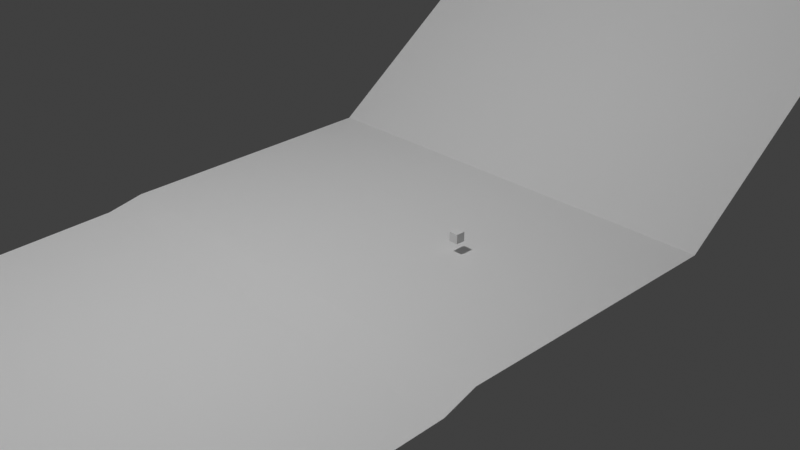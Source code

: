 # Source: draft3.blend  (saved by Blender 3.0.42; exported with 4.5.12 LTS)
import bpy
from mathutils import Matrix  # noqa: F401  (used for matrix-valued properties, if any)

bpy.ops.wm.read_factory_settings(use_empty=True)
scene = bpy.context.scene
scene.name = 'Scene'

# ---- collections
col_collection = bpy.data.collections.new('Collection'); scene.collection.children.link(col_collection)

# ---- world
world_world = bpy.data.worlds.new('World'); scene.world = world_world
world_world.use_nodes = True; world_world.node_tree.nodes.clear()
_N = world_world.node_tree.nodes; _L = world_world.node_tree.links
n0 = _N.new('ShaderNodeOutputWorld'); n0.name = 'World Output'; n0.location = (300, 300)
n1 = _N.new('ShaderNodeBackground'); n1.name = 'Background'; n1.location = (10, 300)
n1.inputs[0].default_value = (0.05088, 0.05088, 0.05088, 1.0)
_L.new(n1.outputs[0], n0.inputs[0])
n0.is_active_output = True
world_world.color = (0.05088, 0.05088, 0.05088)
world_world.use_sun_shadow = False
world_world.sun_shadow_jitter_overblur = 0.0

# ---- cameras
cam_camera = bpy.data.cameras.new('Camera')
cam_camera.clip_end = 100.0
cam_camera.ortho_scale = 7.314

# ---- lights
light_light = bpy.data.lights.new('Light', 'POINT')
light_light.transmission_factor = 0.0
light_light.energy = 1000.0
light_light.shadow_soft_size = 0.1
light_light.shadow_maximum_resolution = 0.006
light_light.use_absolute_resolution = True

# ---- meshes
me_player = bpy.data.meshes.new('Player')
me_player.from_pydata([(-1.0, -1.0, -1.0), (-1.0, -1.0, 1.0), (-1.0, 1.0, -1.0), (-1.0, 1.0, 1.0), (1.0, -1.0, -1.0), (1.0, -1.0, 1.0), (1.0, 1.0, -1.0), (1.0, 1.0, 1.0)], [], [(0, 1, 3, 2), (2, 3, 7, 6), (6, 7, 5, 4), (4, 5, 1, 0), (2, 6, 4, 0), (7, 3, 1, 5)])
_uv = me_player.uv_layers.new(name='UVMap')
_uv.uv.foreach_set('vector', [0.375, 0.0, 0.625, 0.0, 0.625, 0.25, 0.375, 0.25, 0.375, 0.25, 0.625, 0.25, 0.625, 0.5, 0.375, 0.5, 0.375, 0.5, 0.625, 0.5, 0.625, 0.75, 0.375, 0.75, 0.375, 0.75, 0.625, 0.75, 0.625, 1.0, 0.375, 1.0, 0.125, 0.5, 0.375, 0.5, 0.375, 0.75, 0.125, 0.75, 0.625, 0.5, 0.875, 0.5, 0.875, 0.75, 0.625, 0.75])
_ca = me_player.color_attributes.new('Col', 'BYTE_COLOR', 'CORNER')
_ca.data.foreach_set('color', [1.0, 0.1195, 0.3467, 1.0, 1.0, 0.1195, 0.3467, 1.0, 1.0, 0.1195, 0.3467, 1.0, 1.0, 0.1248, 0.3515, 1.0, 1.0, 0.1248, 0.3515, 1.0, 1.0, 0.1195, 0.3467, 1.0, 1.0, 0.1195, 0.3467, 1.0, 1.0, 0.1195, 0.3467, 1.0, 1.0, 0.1195, 0.3467, 1.0, 1.0, 0.1195, 0.3467, 1.0, 1.0, 0.1195, 0.3467, 1.0, 1.0, 0.1195, 0.3467, 1.0, 1.0, 0.1195, 0.3467, 1.0, 1.0, 0.1195, 0.3467, 1.0, 1.0, 0.1195, 0.3467, 1.0, 1.0, 0.1195, 0.3467, 1.0, 1.0, 0.1248, 0.3515, 1.0, 1.0, 0.1195, 0.3467, 1.0, 1.0, 0.1195, 0.3467, 1.0, 1.0, 0.1195, 0.3467, 1.0, 1.0, 0.1195, 0.3467, 1.0, 1.0, 0.1195, 0.3467, 1.0, 1.0, 0.1195, 0.3467, 1.0, 1.0, 0.1195, 0.3467, 1.0])
me_player.use_remesh_fix_poles = True
me_player.use_remesh_preserve_attributes = False
me_player.update()
me_walkmesh = bpy.data.meshes.new('WalkMesh')
me_walkmesh.from_pydata([(-1.031, -0.9604, -0.1391), (0.9694, -0.9604, -0.1391), (-1.0, 1.0, 0.0), (1.0, 1.0, 0.0), (-1.0, 2.777, 2.009), (1.0, 2.777, 2.009), (-1.0, 3.776, 4.675), (1.0, 3.776, 4.675), (-1.0, 4.311, 7.742), (1.0, 4.311, 7.742), (-1.0, 4.141, 10.61), (1.0, 4.141, 10.61), (-1.0, 3.313, 12.78), (1.0, 3.313, 12.78), (-1.0, 2.282, 14.58), (1.0, 2.282, 14.58), (-1.0, 0.1576, 15.84), (1.0, 0.1576, 15.84), (-1.0, -1.105, 16.25), (1.0, -1.105, 16.25), (-1.0, -2.745, 16.16), (1.0, -2.745, 16.16), (-1.0, -4.512, 15.5), (1.0, -4.512, 15.5), (-1.0, -6.637, 13.98), (1.0, -6.637, 13.98), (-1.0, -7.626, 11.36), (1.0, -7.626, 11.36), (-1.0, -8.046, 8.365), (1.0, -8.046, 8.365), (-1.0, -7.689, 5.304), (1.0, -7.689, 5.304), (-1.0, -6.911, 2.59), (1.0, -6.911, 2.59), (-1.0, -5.144, 0.634), (1.0, -5.144, 0.634), (-1.0, -3.355, -0.3442), (1.0, -3.355, -0.3442), (-1.0, -1.252, -0.1864), (1.0, -1.252, -0.1864)], [], [(0, 1, 3, 2), (2, 3, 5, 4), (4, 5, 7, 6), (6, 7, 9, 8), (8, 9, 11, 10), (10, 11, 13, 12), (12, 13, 15, 14), (14, 15, 17, 16), (16, 17, 19, 18), (18, 19, 21, 20), (20, 21, 23, 22), (22, 23, 25, 24), (24, 25, 27, 26), (26, 27, 29, 28), (28, 29, 31, 30), (30, 31, 33, 32), (32, 33, 35, 34), (34, 35, 37, 36), (36, 37, 39, 38), (0, 38, 39, 1)])
_uv = me_walkmesh.uv_layers.new(name='UVMap')
_uv.uv.foreach_set('vector', [0.0, 0.0, 1.0, 0.0, 1.0, 1.0, 0.0, 1.0, 0.0, 1.0, 1.0, 1.0, 1.0, 1.0, 0.0, 1.0, 0.0, 1.0, 1.0, 1.0, 1.0, 1.0, 0.0, 1.0, 0.0, 1.0, 1.0, 1.0, 1.0, 1.0, 0.0, 1.0, 0.0, 1.0, 1.0, 1.0, 1.0, 1.0, 0.0, 1.0, 0.0, 1.0, 1.0, 1.0, 1.0, 1.0, 0.0, 1.0, 0.0, 1.0, 1.0, 1.0, 1.0, 1.0, 0.0, 1.0, 0.0, 1.0, 1.0, 1.0, 1.0, 1.0, 0.0, 1.0, 0.0, 1.0, 1.0, 1.0, 1.0, 1.0, 0.0, 1.0, 0.0, 1.0, 1.0, 1.0, 1.0, 1.0, 0.0, 1.0, 0.0, 1.0, 1.0, 1.0, 1.0, 1.0, 0.0, 1.0, 0.0, 1.0, 1.0, 1.0, 1.0, 1.0, 0.0, 1.0, 0.0, 1.0, 1.0, 1.0, 1.0, 1.0, 0.0, 1.0, 0.0, 1.0, 1.0, 1.0, 1.0, 1.0, 0.0, 1.0, 0.0, 1.0, 1.0, 1.0, 1.0, 1.0, 0.0, 1.0, 0.0, 1.0, 1.0, 1.0, 1.0, 1.0, 0.0, 1.0, 0.0, 1.0, 1.0, 1.0, 1.0, 1.0, 0.0, 1.0, 0.0, 1.0, 1.0, 1.0, 1.0, 1.0, 0.0, 1.0, 0.0, 1.0, 1.0, 1.0, 1.0, 1.0, 0.0, 1.0, 0.0, 0.0, 0.0, 1.0, 1.0, 1.0, 1.0, 0.0])
_ca = me_walkmesh.color_attributes.new('Col', 'BYTE_COLOR', 'CORNER')
_ca.data.foreach_set('color', [0.1845, 0.314, 1.0, 1.0, 0.1845, 0.314, 1.0, 1.0, 0.1845, 0.314, 1.0, 1.0, 0.1845, 0.314, 1.0, 1.0, 0.1845, 0.314, 1.0, 1.0, 0.1845, 0.314, 1.0, 1.0, 0.1845, 0.314, 1.0, 1.0, 0.1845, 0.314, 1.0, 1.0, 0.1845, 0.314, 1.0, 1.0, 0.1845, 0.314, 1.0, 1.0, 0.1845, 0.314, 1.0, 1.0, 0.1845, 0.314, 1.0, 1.0, 0.1845, 0.314, 1.0, 1.0, 0.1845, 0.314, 1.0, 1.0, 0.1845, 0.314, 1.0, 1.0, 0.1845, 0.314, 1.0, 1.0, 0.1845, 0.314, 1.0, 1.0, 0.1845, 0.314, 1.0, 1.0, 0.1845, 0.314, 1.0, 1.0, 0.1845, 0.314, 1.0, 1.0, 0.1845, 0.314, 1.0, 1.0, 0.1845, 0.314, 1.0, 1.0, 0.1845, 0.314, 1.0, 1.0, 0.1845, 0.314, 1.0, 1.0, 0.1845, 0.314, 1.0, 1.0, 0.1845, 0.314, 1.0, 1.0, 0.1845, 0.314, 1.0, 1.0, 0.1845, 0.314, 1.0, 1.0, 0.1845, 0.314, 1.0, 1.0, 0.1845, 0.314, 1.0, 1.0, 0.1845, 0.314, 1.0, 1.0, 0.1845, 0.314, 1.0, 1.0, 0.1845, 0.314, 1.0, 1.0, 0.1845, 0.314, 1.0, 1.0, 0.1845, 0.314, 1.0, 1.0, 0.1845, 0.314, 1.0, 1.0, 0.1845, 0.314, 1.0, 1.0, 0.1845, 0.314, 1.0, 1.0, 0.1845, 0.314, 1.0, 1.0, 0.1845, 0.314, 1.0, 1.0, 0.1845, 0.314, 1.0, 1.0, 0.1845, 0.314, 1.0, 1.0, 0.1845, 0.314, 1.0, 1.0, 0.1845, 0.314, 1.0, 1.0, 0.1845, 0.314, 1.0, 1.0, 0.1845, 0.314, 1.0, 1.0, 0.1845, 0.314, 1.0, 1.0, 0.1845, 0.314, 1.0, 1.0, 0.1845, 0.314, 1.0, 1.0, 0.1845, 0.314, 1.0, 1.0, 0.1845, 0.314, 1.0, 1.0, 0.1845, 0.314, 1.0, 1.0, 0.1845, 0.314, 1.0, 1.0, 0.1845, 0.314, 1.0, 1.0, 0.1845, 0.314, 1.0, 1.0, 0.1845, 0.314, 1.0, 1.0, 0.1845, 0.314, 1.0, 1.0, 0.1845, 0.314, 1.0, 1.0, 0.1845, 0.314, 1.0, 1.0, 0.1845, 0.314, 1.0, 1.0, 0.1845, 0.314, 1.0, 1.0, 0.1845, 0.314, 1.0, 1.0, 0.1845, 0.314, 1.0, 1.0, 0.1845, 0.314, 1.0, 1.0, 0.1845, 0.314, 1.0, 1.0, 0.1845, 0.314, 1.0, 1.0, 0.1845, 0.314, 1.0, 1.0, 0.1845, 0.314, 1.0, 1.0, 0.1845, 0.314, 1.0, 1.0, 0.1845, 0.314, 1.0, 1.0, 0.1845, 0.314, 1.0, 1.0, 0.1845, 0.314, 1.0, 1.0, 0.1845, 0.314, 1.0, 1.0, 0.1845, 0.314, 1.0, 1.0, 0.1845, 0.314, 1.0, 1.0, 0.1845, 0.314, 1.0, 1.0, 0.1845, 0.314, 1.0, 1.0, 0.1845, 0.314, 1.0, 1.0, 0.1845, 0.314, 1.0, 1.0, 0.1845, 0.314, 1.0, 1.0])
me_walkmesh.use_remesh_fix_poles = True
me_walkmesh.use_remesh_preserve_attributes = False
me_walkmesh.update()

# ---- objects
ob_light = bpy.data.objects.new('Light', light_light)
ob_camera = bpy.data.objects.new('Camera', cam_camera)
ob_player = bpy.data.objects.new('Player', me_player)
ob_walkmesh = bpy.data.objects.new('WalkMesh', me_walkmesh)

# ---- transforms, parenting, visibility, modifiers, constraints
ob_light.location = (0.0, -3.0, 7.5)
ob_light.rotation_euler = (0.6503, 0.05522, 1.866)
ob_light.lock_rotations_4d = False
ob_light.empty_display_type = 'ARROWS'
ob_light.color = (0.0, 0.0, 0.0, 0.0)
ob_light.lineart.crease_threshold = 0.0
ob_camera.location = (7.359, -6.926, 4.958)
ob_camera.rotation_euler = (1.109, 0.0, 0.8149)
ob_camera.lock_rotations_4d = False
ob_camera.empty_display_type = 'ARROWS'
ob_camera.color = (0.0, 0.0, 0.0, 0.0)
ob_camera.display_type = 'WIRE'
ob_camera.lineart.crease_threshold = 0.0
ob_player.location = (0.81, 0.0, 0.1)
ob_player.scale = (0.05, 0.05, 0.05)
ob_walkmesh.location = (0.0, 0.0, 0.0)
ob_walkmesh.scale = (2.5, 1.5, 1.0)

# ---- collection membership
col_collection.objects.link(ob_light)
col_collection.objects.link(ob_camera)
col_collection.objects.link(ob_player)
col_collection.objects.link(ob_walkmesh)

# ---- scene / render settings (as saved in the file)
scene.camera = ob_camera
scene.frame_start = 1; scene.frame_end = 250; scene.frame_set(1)
scene.render.engine = 'BLENDER_EEVEE_NEXT'
scene.cycles.sampling_pattern = 'TABULATED_SOBOL'
scene.cycles.use_light_tree = False
scene.view_settings.view_transform = 'Standard'
bpy.context.view_layer.update()
